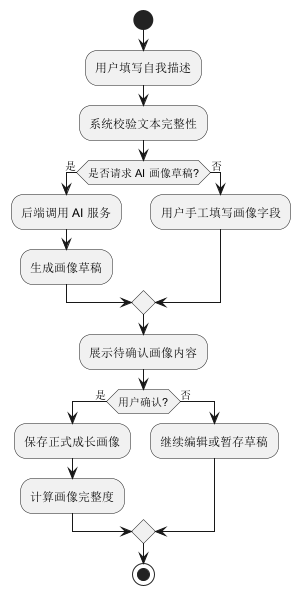

The diagram above was rendered by PlantUML. Its source (embedded in the PNG):
@startuml
start
:用户填写自我描述;
:系统校验文本完整性;
if (是否请求 AI 画像草稿?) then (是)
  :后端调用 AI 服务;
  :生成画像草稿;
else (否)
  :用户手工填写画像字段;
endif
:展示待确认画像内容;
if (用户确认?) then (是)
  :保存正式成长画像;
  :计算画像完整度;
else (否)
  :继续编辑或暂存草稿;
endif
stop
@enduml